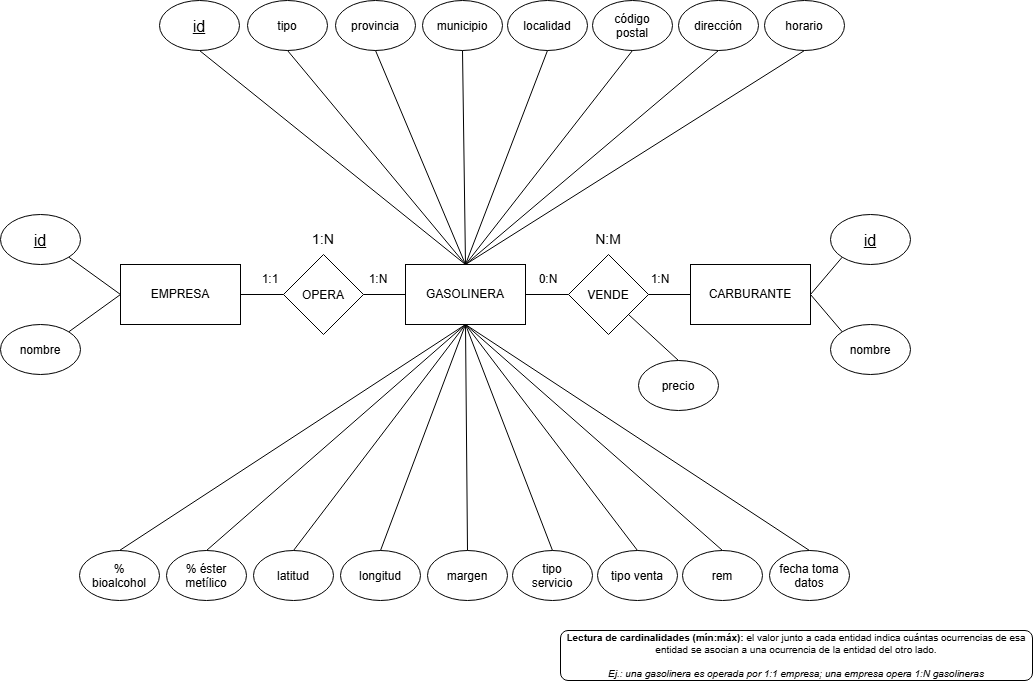

The diagram above was exported from draw.io. Its source (the exported page's mxGraphModel, read from the mxfile embedded in the PNG):
<mxGraphModel dx="1677" dy="928" grid="1" gridSize="10" guides="1" tooltips="1" connect="1" arrows="1" fold="1" page="1" pageScale="1" pageWidth="1169" pageHeight="827" math="0" shadow="0">
  <root>
    <mxCell id="0" />
    <mxCell id="1" parent="0" />
    <mxCell id="4ono8KSfvrT-dvqe-Jts-1" parent="1" style="rounded=0;whiteSpace=wrap;html=1;" value="GASOLINERA" vertex="1">
      <mxGeometry height="60" width="120" x="525" y="364" as="geometry" />
    </mxCell>
    <mxCell id="4ono8KSfvrT-dvqe-Jts-2" parent="1" style="rounded=0;whiteSpace=wrap;html=1;" value="CARBURANTE" vertex="1">
      <mxGeometry height="60" width="120" x="810" y="364" as="geometry" />
    </mxCell>
    <mxCell id="4ono8KSfvrT-dvqe-Jts-3" parent="1" style="rounded=0;whiteSpace=wrap;html=1;" value="EMPRESA" vertex="1">
      <mxGeometry height="60" width="120" x="240" y="364" as="geometry" />
    </mxCell>
    <mxCell id="4ono8KSfvrT-dvqe-Jts-5" parent="1" style="ellipse;whiteSpace=wrap;html=1;shapeInside=1;fontSize=16;" value="&lt;u&gt;id&lt;/u&gt;" vertex="1">
      <mxGeometry height="50" width="80" x="120" y="314" as="geometry" />
    </mxCell>
    <mxCell id="4ono8KSfvrT-dvqe-Jts-6" parent="1" style="ellipse;whiteSpace=wrap;html=1;shapeInside=1;fontSize=12;" value="nombre" vertex="1">
      <mxGeometry height="50" width="80" x="120" y="424" as="geometry" />
    </mxCell>
    <mxCell id="4ono8KSfvrT-dvqe-Jts-7" edge="1" parent="1" source="4ono8KSfvrT-dvqe-Jts-3" style="endArrow=none;html=1;rounded=0;defaultLabelBackgroundColor=page;entryX=1;entryY=1;entryDx=0;entryDy=0;exitX=0;exitY=0.5;exitDx=0;exitDy=0;" target="4ono8KSfvrT-dvqe-Jts-5" value="">
      <mxGeometry height="50" relative="1" width="50" as="geometry">
        <mxPoint x="540" y="410" as="sourcePoint" />
        <mxPoint x="590" y="360" as="targetPoint" />
      </mxGeometry>
    </mxCell>
    <mxCell id="4ono8KSfvrT-dvqe-Jts-8" edge="1" parent="1" source="4ono8KSfvrT-dvqe-Jts-3" style="endArrow=none;html=1;rounded=0;defaultLabelBackgroundColor=page;exitX=0;exitY=0.5;exitDx=0;exitDy=0;entryX=1;entryY=0;entryDx=0;entryDy=0;" target="4ono8KSfvrT-dvqe-Jts-6" value="">
      <mxGeometry height="50" relative="1" width="50" as="geometry">
        <mxPoint x="540" y="410" as="sourcePoint" />
        <mxPoint x="590" y="360" as="targetPoint" />
      </mxGeometry>
    </mxCell>
    <mxCell id="4ono8KSfvrT-dvqe-Jts-9" parent="1" style="ellipse;whiteSpace=wrap;html=1;shapeInside=1;fontSize=16;" value="&lt;u&gt;id&lt;/u&gt;" vertex="1">
      <mxGeometry height="50" width="80" x="950" y="314" as="geometry" />
    </mxCell>
    <mxCell id="4ono8KSfvrT-dvqe-Jts-10" parent="1" style="ellipse;whiteSpace=wrap;html=1;shapeInside=1;fontSize=12;" value="nombre" vertex="1">
      <mxGeometry height="50" width="80" x="950" y="424" as="geometry" />
    </mxCell>
    <mxCell id="4ono8KSfvrT-dvqe-Jts-11" edge="1" parent="1" source="4ono8KSfvrT-dvqe-Jts-9" style="endArrow=none;html=1;rounded=0;defaultLabelBackgroundColor=page;entryX=1;entryY=0.5;entryDx=0;entryDy=0;exitX=0;exitY=1;exitDx=0;exitDy=0;" target="4ono8KSfvrT-dvqe-Jts-2" value="">
      <mxGeometry height="50" relative="1" width="50" as="geometry">
        <mxPoint x="540" y="410" as="sourcePoint" />
        <mxPoint x="590" y="360" as="targetPoint" />
      </mxGeometry>
    </mxCell>
    <mxCell id="4ono8KSfvrT-dvqe-Jts-12" edge="1" parent="1" source="4ono8KSfvrT-dvqe-Jts-10" style="endArrow=none;html=1;rounded=0;defaultLabelBackgroundColor=page;entryX=1;entryY=0.5;entryDx=0;entryDy=0;exitX=0;exitY=0;exitDx=0;exitDy=0;" target="4ono8KSfvrT-dvqe-Jts-2" value="">
      <mxGeometry height="50" relative="1" width="50" as="geometry">
        <mxPoint x="540" y="410" as="sourcePoint" />
        <mxPoint x="590" y="360" as="targetPoint" />
      </mxGeometry>
    </mxCell>
    <mxCell id="4ono8KSfvrT-dvqe-Jts-13" parent="1" style="rhombus;whiteSpace=wrap;html=1;shapeInside=1;" value="OPERA" vertex="1">
      <mxGeometry height="80" width="80" x="403" y="354" as="geometry" />
    </mxCell>
    <mxCell id="4ono8KSfvrT-dvqe-Jts-14" parent="1" style="rhombus;whiteSpace=wrap;html=1;shapeInside=1;" value="VENDE" vertex="1">
      <mxGeometry height="80" width="80" x="688" y="354" as="geometry" />
    </mxCell>
    <mxCell id="4ono8KSfvrT-dvqe-Jts-15" edge="1" parent="1" source="4ono8KSfvrT-dvqe-Jts-3" style="endArrow=none;html=1;rounded=0;defaultLabelBackgroundColor=page;exitX=1;exitY=0.5;exitDx=0;exitDy=0;entryX=0;entryY=0.5;entryDx=0;entryDy=0;" target="4ono8KSfvrT-dvqe-Jts-13" value="">
      <mxGeometry height="50" relative="1" width="50" as="geometry">
        <mxPoint x="540" y="410" as="sourcePoint" />
        <mxPoint x="590" y="360" as="targetPoint" />
      </mxGeometry>
    </mxCell>
    <mxCell id="4ono8KSfvrT-dvqe-Jts-17" edge="1" parent="1" source="4ono8KSfvrT-dvqe-Jts-1" style="endArrow=none;html=1;rounded=0;defaultLabelBackgroundColor=page;entryX=1;entryY=0.5;entryDx=0;entryDy=0;exitX=0;exitY=0.5;exitDx=0;exitDy=0;" target="4ono8KSfvrT-dvqe-Jts-13" value="">
      <mxGeometry height="50" relative="1" width="50" as="geometry">
        <mxPoint x="380" y="530" as="sourcePoint" />
        <mxPoint x="430" y="480" as="targetPoint" />
      </mxGeometry>
    </mxCell>
    <mxCell id="4ono8KSfvrT-dvqe-Jts-18" edge="1" parent="1" source="4ono8KSfvrT-dvqe-Jts-14" style="endArrow=none;html=1;rounded=0;defaultLabelBackgroundColor=page;entryX=1;entryY=0.5;entryDx=0;entryDy=0;" target="4ono8KSfvrT-dvqe-Jts-1" value="">
      <mxGeometry height="50" relative="1" width="50" as="geometry">
        <mxPoint x="490" y="580" as="sourcePoint" />
        <mxPoint x="540" y="530" as="targetPoint" />
      </mxGeometry>
    </mxCell>
    <mxCell id="4ono8KSfvrT-dvqe-Jts-19" edge="1" parent="1" source="4ono8KSfvrT-dvqe-Jts-14" style="endArrow=none;html=1;rounded=0;defaultLabelBackgroundColor=page;exitX=1;exitY=0.5;exitDx=0;exitDy=0;entryX=0;entryY=0.5;entryDx=0;entryDy=0;" target="4ono8KSfvrT-dvqe-Jts-2" value="">
      <mxGeometry height="50" relative="1" width="50" as="geometry">
        <mxPoint x="540" y="410" as="sourcePoint" />
        <mxPoint x="590" y="360" as="targetPoint" />
      </mxGeometry>
    </mxCell>
    <mxCell id="4ono8KSfvrT-dvqe-Jts-23" parent="1" style="ellipse;whiteSpace=wrap;html=1;shapeInside=1;fontSize=12;" value="tipo" vertex="1">
      <mxGeometry height="50" width="80" x="367" y="100" as="geometry" />
    </mxCell>
    <mxCell id="4ono8KSfvrT-dvqe-Jts-24" parent="1" style="ellipse;whiteSpace=wrap;html=1;shapeInside=1;fontSize=16;" value="&lt;u&gt;id&lt;/u&gt;" vertex="1">
      <mxGeometry height="50" width="80" x="279" y="100" as="geometry" />
    </mxCell>
    <mxCell id="4ono8KSfvrT-dvqe-Jts-25" edge="1" parent="1" source="4ono8KSfvrT-dvqe-Jts-1" style="endArrow=none;html=1;rounded=0;defaultLabelBackgroundColor=page;entryX=0.5;entryY=1;entryDx=0;entryDy=0;exitX=0.5;exitY=0;exitDx=0;exitDy=0;" target="4ono8KSfvrT-dvqe-Jts-24" value="">
      <mxGeometry height="50" relative="1" width="50" as="geometry">
        <mxPoint x="540" y="410" as="sourcePoint" />
        <mxPoint x="590" y="360" as="targetPoint" />
      </mxGeometry>
    </mxCell>
    <mxCell id="4ono8KSfvrT-dvqe-Jts-26" edge="1" parent="1" source="4ono8KSfvrT-dvqe-Jts-1" style="endArrow=none;html=1;rounded=0;defaultLabelBackgroundColor=page;entryX=0.5;entryY=1;entryDx=0;entryDy=0;exitX=0.5;exitY=0;exitDx=0;exitDy=0;" target="4ono8KSfvrT-dvqe-Jts-23" value="">
      <mxGeometry height="50" relative="1" width="50" as="geometry">
        <mxPoint x="540" y="410" as="sourcePoint" />
        <mxPoint x="590" y="360" as="targetPoint" />
      </mxGeometry>
    </mxCell>
    <mxCell id="4ono8KSfvrT-dvqe-Jts-27" parent="1" style="ellipse;whiteSpace=wrap;html=1;shapeInside=1;fontSize=12;" value="provincia" vertex="1">
      <mxGeometry height="50" width="80" x="455" y="100" as="geometry" />
    </mxCell>
    <mxCell id="4ono8KSfvrT-dvqe-Jts-28" edge="1" parent="1" source="4ono8KSfvrT-dvqe-Jts-27" style="endArrow=none;html=1;rounded=0;defaultLabelBackgroundColor=page;exitX=0.5;exitY=1;exitDx=0;exitDy=0;entryX=0.5;entryY=0;entryDx=0;entryDy=0;" target="4ono8KSfvrT-dvqe-Jts-1" value="">
      <mxGeometry height="50" relative="1" width="50" as="geometry">
        <mxPoint x="690" y="260" as="sourcePoint" />
        <mxPoint x="740" y="210" as="targetPoint" />
      </mxGeometry>
    </mxCell>
    <mxCell id="4ono8KSfvrT-dvqe-Jts-29" parent="1" style="ellipse;whiteSpace=wrap;html=1;shapeInside=1;fontSize=12;" value="municipio" vertex="1">
      <mxGeometry height="50" width="80" x="542" y="100" as="geometry" />
    </mxCell>
    <mxCell id="4ono8KSfvrT-dvqe-Jts-30" edge="1" parent="1" source="4ono8KSfvrT-dvqe-Jts-1" style="endArrow=none;html=1;rounded=0;defaultLabelBackgroundColor=page;entryX=0.5;entryY=1;entryDx=0;entryDy=0;exitX=0.5;exitY=0;exitDx=0;exitDy=0;" target="4ono8KSfvrT-dvqe-Jts-29" value="">
      <mxGeometry height="50" relative="1" width="50" as="geometry">
        <mxPoint x="670" y="250" as="sourcePoint" />
        <mxPoint x="720" y="200" as="targetPoint" />
      </mxGeometry>
    </mxCell>
    <mxCell id="4ono8KSfvrT-dvqe-Jts-31" parent="1" style="ellipse;whiteSpace=wrap;html=1;shapeInside=1;fontSize=12;" value="localidad" vertex="1">
      <mxGeometry height="50" width="80" x="627" y="100" as="geometry" />
    </mxCell>
    <mxCell id="4ono8KSfvrT-dvqe-Jts-32" edge="1" parent="1" source="4ono8KSfvrT-dvqe-Jts-1" style="endArrow=none;html=1;rounded=0;defaultLabelBackgroundColor=page;entryX=0.5;entryY=1;entryDx=0;entryDy=0;exitX=0.5;exitY=0;exitDx=0;exitDy=0;" target="4ono8KSfvrT-dvqe-Jts-31" value="">
      <mxGeometry height="50" relative="1" width="50" as="geometry">
        <mxPoint x="680" y="290" as="sourcePoint" />
        <mxPoint x="730" y="240" as="targetPoint" />
      </mxGeometry>
    </mxCell>
    <mxCell id="4ono8KSfvrT-dvqe-Jts-33" parent="1" style="ellipse;whiteSpace=wrap;html=1;shapeInside=1;fontSize=12;" value="código postal" vertex="1">
      <mxGeometry height="50" width="80" x="712" y="100" as="geometry" />
    </mxCell>
    <mxCell id="4ono8KSfvrT-dvqe-Jts-34" edge="1" parent="1" source="4ono8KSfvrT-dvqe-Jts-1" style="endArrow=none;html=1;rounded=0;defaultLabelBackgroundColor=page;exitX=0.5;exitY=0;exitDx=0;exitDy=0;entryX=0.5;entryY=1;entryDx=0;entryDy=0;" target="4ono8KSfvrT-dvqe-Jts-33" value="">
      <mxGeometry height="50" relative="1" width="50" as="geometry">
        <mxPoint x="660" y="320" as="sourcePoint" />
        <mxPoint x="720" y="260" as="targetPoint" />
      </mxGeometry>
    </mxCell>
    <mxCell id="4ono8KSfvrT-dvqe-Jts-36" parent="1" style="ellipse;whiteSpace=wrap;html=1;shapeInside=1;fontSize=12;" value="dirección" vertex="1">
      <mxGeometry height="50" width="80" x="798" y="100" as="geometry" />
    </mxCell>
    <mxCell id="4ono8KSfvrT-dvqe-Jts-37" edge="1" parent="1" source="4ono8KSfvrT-dvqe-Jts-1" style="endArrow=none;html=1;rounded=0;defaultLabelBackgroundColor=page;entryX=0.5;entryY=1;entryDx=0;entryDy=0;exitX=0.5;exitY=0;exitDx=0;exitDy=0;" target="4ono8KSfvrT-dvqe-Jts-36" value="">
      <mxGeometry height="50" relative="1" width="50" as="geometry">
        <mxPoint x="710" y="260" as="sourcePoint" />
        <mxPoint x="760" y="210" as="targetPoint" />
      </mxGeometry>
    </mxCell>
    <mxCell id="4ono8KSfvrT-dvqe-Jts-38" parent="1" style="ellipse;whiteSpace=wrap;html=1;shapeInside=1;fontSize=12;" value="margen" vertex="1">
      <mxGeometry height="50" width="80" x="547" y="650" as="geometry" />
    </mxCell>
    <mxCell id="4ono8KSfvrT-dvqe-Jts-39" parent="1" style="ellipse;whiteSpace=wrap;html=1;shapeInside=1;fontSize=12;" value="longitud" vertex="1">
      <mxGeometry height="50" width="80" x="460" y="650" as="geometry" />
    </mxCell>
    <mxCell id="4ono8KSfvrT-dvqe-Jts-40" parent="1" style="ellipse;whiteSpace=wrap;html=1;shapeInside=1;fontSize=12;" value="latitud" vertex="1">
      <mxGeometry height="50" width="80" x="373" y="650" as="geometry" />
    </mxCell>
    <mxCell id="4ono8KSfvrT-dvqe-Jts-41" parent="1" style="ellipse;whiteSpace=wrap;html=1;shapeInside=1;fontSize=12;" value="fecha toma datos" vertex="1">
      <mxGeometry height="50" width="80" x="889" y="650" as="geometry" />
    </mxCell>
    <mxCell id="4ono8KSfvrT-dvqe-Jts-42" parent="1" style="ellipse;whiteSpace=wrap;html=1;shapeInside=1;fontSize=12;" value="horario" vertex="1">
      <mxGeometry height="50" width="80" x="884" y="100" as="geometry" />
    </mxCell>
    <mxCell id="4ono8KSfvrT-dvqe-Jts-43" parent="1" style="ellipse;whiteSpace=wrap;html=1;shapeInside=1;fontSize=12;" value="tipo venta" vertex="1">
      <mxGeometry height="50" width="80" x="717" y="650" as="geometry" />
    </mxCell>
    <mxCell id="4ono8KSfvrT-dvqe-Jts-44" parent="1" style="ellipse;whiteSpace=wrap;html=1;shapeInside=1;fontSize=12;" value="rem" vertex="1">
      <mxGeometry height="50" width="80" x="802" y="650" as="geometry" />
    </mxCell>
    <mxCell id="4ono8KSfvrT-dvqe-Jts-45" parent="1" style="ellipse;whiteSpace=wrap;html=1;shapeInside=1;fontSize=12;" value="tipo servicio" vertex="1">
      <mxGeometry height="50" width="80" x="632" y="650" as="geometry" />
    </mxCell>
    <mxCell id="4ono8KSfvrT-dvqe-Jts-46" parent="1" style="ellipse;whiteSpace=wrap;html=1;shapeInside=1;fontSize=12;" value="% bioalcohol" vertex="1">
      <mxGeometry height="50" width="80" x="199" y="650" as="geometry" />
    </mxCell>
    <mxCell id="4ono8KSfvrT-dvqe-Jts-47" parent="1" style="ellipse;whiteSpace=wrap;html=1;shapeInside=1;fontSize=12;" value="% éster metílico" vertex="1">
      <mxGeometry height="50" width="80" x="286" y="650" as="geometry" />
    </mxCell>
    <mxCell id="4ono8KSfvrT-dvqe-Jts-48" edge="1" parent="1" source="4ono8KSfvrT-dvqe-Jts-46" style="endArrow=none;html=1;rounded=0;defaultLabelBackgroundColor=page;exitX=0.5;exitY=0;exitDx=0;exitDy=0;entryX=0.5;entryY=1;entryDx=0;entryDy=0;" target="4ono8KSfvrT-dvqe-Jts-1" value="">
      <mxGeometry height="50" relative="1" width="50" as="geometry">
        <mxPoint x="390" y="600" as="sourcePoint" />
        <mxPoint x="440" y="550" as="targetPoint" />
      </mxGeometry>
    </mxCell>
    <mxCell id="4ono8KSfvrT-dvqe-Jts-49" edge="1" parent="1" source="4ono8KSfvrT-dvqe-Jts-47" style="endArrow=none;html=1;rounded=0;defaultLabelBackgroundColor=page;entryX=0.5;entryY=1;entryDx=0;entryDy=0;exitX=0.5;exitY=0;exitDx=0;exitDy=0;" target="4ono8KSfvrT-dvqe-Jts-1" value="">
      <mxGeometry height="50" relative="1" width="50" as="geometry">
        <mxPoint x="480" y="600" as="sourcePoint" />
        <mxPoint x="530" y="550" as="targetPoint" />
      </mxGeometry>
    </mxCell>
    <mxCell id="4ono8KSfvrT-dvqe-Jts-50" edge="1" parent="1" source="4ono8KSfvrT-dvqe-Jts-40" style="endArrow=none;html=1;rounded=0;defaultLabelBackgroundColor=page;entryX=0.5;entryY=1;entryDx=0;entryDy=0;exitX=0.5;exitY=0;exitDx=0;exitDy=0;" target="4ono8KSfvrT-dvqe-Jts-1" value="">
      <mxGeometry height="50" relative="1" width="50" as="geometry">
        <mxPoint x="540" y="570" as="sourcePoint" />
        <mxPoint x="590" y="520" as="targetPoint" />
      </mxGeometry>
    </mxCell>
    <mxCell id="4ono8KSfvrT-dvqe-Jts-51" edge="1" parent="1" source="4ono8KSfvrT-dvqe-Jts-39" style="endArrow=none;html=1;rounded=0;defaultLabelBackgroundColor=page;entryX=0.5;entryY=1;entryDx=0;entryDy=0;exitX=0.5;exitY=0;exitDx=0;exitDy=0;" target="4ono8KSfvrT-dvqe-Jts-1" value="">
      <mxGeometry height="50" relative="1" width="50" as="geometry">
        <mxPoint x="570" y="570" as="sourcePoint" />
        <mxPoint x="620" y="520" as="targetPoint" />
      </mxGeometry>
    </mxCell>
    <mxCell id="4ono8KSfvrT-dvqe-Jts-52" edge="1" parent="1" source="4ono8KSfvrT-dvqe-Jts-38" style="endArrow=none;html=1;rounded=0;defaultLabelBackgroundColor=page;entryX=0.5;entryY=1;entryDx=0;entryDy=0;exitX=0.5;exitY=0;exitDx=0;exitDy=0;" target="4ono8KSfvrT-dvqe-Jts-1" value="">
      <mxGeometry height="50" relative="1" width="50" as="geometry">
        <mxPoint x="640" y="600" as="sourcePoint" />
        <mxPoint x="690" y="550" as="targetPoint" />
      </mxGeometry>
    </mxCell>
    <mxCell id="4ono8KSfvrT-dvqe-Jts-53" edge="1" parent="1" source="4ono8KSfvrT-dvqe-Jts-45" style="endArrow=none;html=1;rounded=0;defaultLabelBackgroundColor=page;entryX=0.5;entryY=1;entryDx=0;entryDy=0;exitX=0.5;exitY=0;exitDx=0;exitDy=0;" target="4ono8KSfvrT-dvqe-Jts-1" value="">
      <mxGeometry height="50" relative="1" width="50" as="geometry">
        <mxPoint x="640" y="560" as="sourcePoint" />
        <mxPoint x="690" y="510" as="targetPoint" />
      </mxGeometry>
    </mxCell>
    <mxCell id="4ono8KSfvrT-dvqe-Jts-54" edge="1" parent="1" source="4ono8KSfvrT-dvqe-Jts-43" style="endArrow=none;html=1;rounded=0;defaultLabelBackgroundColor=page;entryX=0.5;entryY=1;entryDx=0;entryDy=0;exitX=0.5;exitY=0;exitDx=0;exitDy=0;" target="4ono8KSfvrT-dvqe-Jts-1" value="">
      <mxGeometry height="50" relative="1" width="50" as="geometry">
        <mxPoint x="710" y="570" as="sourcePoint" />
        <mxPoint x="760" y="520" as="targetPoint" />
      </mxGeometry>
    </mxCell>
    <mxCell id="4ono8KSfvrT-dvqe-Jts-55" edge="1" parent="1" source="4ono8KSfvrT-dvqe-Jts-44" style="endArrow=none;html=1;rounded=0;defaultLabelBackgroundColor=page;entryX=0.5;entryY=1;entryDx=0;entryDy=0;exitX=0.5;exitY=0;exitDx=0;exitDy=0;" target="4ono8KSfvrT-dvqe-Jts-1" value="">
      <mxGeometry height="50" relative="1" width="50" as="geometry">
        <mxPoint x="750" y="560" as="sourcePoint" />
        <mxPoint x="800" y="510" as="targetPoint" />
      </mxGeometry>
    </mxCell>
    <mxCell id="4ono8KSfvrT-dvqe-Jts-56" edge="1" parent="1" source="4ono8KSfvrT-dvqe-Jts-41" style="endArrow=none;html=1;rounded=0;defaultLabelBackgroundColor=page;entryX=0.5;entryY=1;entryDx=0;entryDy=0;exitX=0.5;exitY=0;exitDx=0;exitDy=0;" target="4ono8KSfvrT-dvqe-Jts-1" value="">
      <mxGeometry height="50" relative="1" width="50" as="geometry">
        <mxPoint x="820" y="570" as="sourcePoint" />
        <mxPoint x="870" y="520" as="targetPoint" />
      </mxGeometry>
    </mxCell>
    <mxCell id="4ono8KSfvrT-dvqe-Jts-57" parent="1" style="text;html=1;whiteSpace=wrap;strokeColor=none;fillColor=none;align=center;verticalAlign=middle;rounded=0;" value="1:N" vertex="1">
      <mxGeometry height="30" width="60" x="468" y="364" as="geometry" />
    </mxCell>
    <mxCell id="4ono8KSfvrT-dvqe-Jts-58" parent="1" style="text;html=1;whiteSpace=wrap;strokeColor=none;fillColor=none;align=center;verticalAlign=middle;rounded=0;" value="1:1" vertex="1">
      <mxGeometry height="30" width="60" x="360" y="364" as="geometry" />
    </mxCell>
    <mxCell id="4ono8KSfvrT-dvqe-Jts-59" parent="1" style="text;html=1;whiteSpace=wrap;strokeColor=none;fillColor=none;align=center;verticalAlign=middle;rounded=0;fontSize=14;" value="1:N" vertex="1">
      <mxGeometry height="30" width="60" x="413" y="324" as="geometry" />
    </mxCell>
    <mxCell id="4ono8KSfvrT-dvqe-Jts-60" parent="1" style="text;html=1;whiteSpace=wrap;strokeColor=none;fillColor=none;align=center;verticalAlign=middle;rounded=0;fontSize=14;" value="N:M" vertex="1">
      <mxGeometry height="30" width="60" x="698" y="324" as="geometry" />
    </mxCell>
    <mxCell id="4ono8KSfvrT-dvqe-Jts-61" parent="1" style="text;html=1;whiteSpace=wrap;strokeColor=none;fillColor=none;align=center;verticalAlign=middle;rounded=0;" value="0:N" vertex="1">
      <mxGeometry height="30" width="60" x="638" y="364" as="geometry" />
    </mxCell>
    <mxCell id="4ono8KSfvrT-dvqe-Jts-62" parent="1" style="text;html=1;whiteSpace=wrap;strokeColor=none;fillColor=none;align=center;verticalAlign=middle;rounded=0;" value="1:N" vertex="1">
      <mxGeometry height="30" width="60" x="750" y="364" as="geometry" />
    </mxCell>
    <mxCell id="4ono8KSfvrT-dvqe-Jts-63" edge="1" parent="1" source="4ono8KSfvrT-dvqe-Jts-1" style="endArrow=none;html=1;rounded=0;defaultLabelBackgroundColor=page;entryX=0.5;entryY=1;entryDx=0;entryDy=0;exitX=0.5;exitY=0;exitDx=0;exitDy=0;" target="4ono8KSfvrT-dvqe-Jts-42" value="">
      <mxGeometry height="50" relative="1" width="50" as="geometry">
        <mxPoint x="860" y="280" as="sourcePoint" />
        <mxPoint x="910" y="230" as="targetPoint" />
      </mxGeometry>
    </mxCell>
    <mxCell id="4ono8KSfvrT-dvqe-Jts-64" parent="1" style="ellipse;whiteSpace=wrap;html=1;shapeInside=1;fontSize=12;" value="precio" vertex="1">
      <mxGeometry height="50" width="80" x="758" y="460" as="geometry" />
    </mxCell>
    <mxCell id="4ono8KSfvrT-dvqe-Jts-65" edge="1" parent="1" source="4ono8KSfvrT-dvqe-Jts-64" style="endArrow=none;html=1;rounded=0;defaultLabelBackgroundColor=page;entryX=1;entryY=1;entryDx=0;entryDy=0;exitX=0.5;exitY=0;exitDx=0;exitDy=0;" target="4ono8KSfvrT-dvqe-Jts-14" value="">
      <mxGeometry height="50" relative="1" width="50" as="geometry">
        <mxPoint x="730" y="490" as="sourcePoint" />
        <mxPoint x="780" y="440" as="targetPoint" />
      </mxGeometry>
    </mxCell>
    <mxCell id="4ono8KSfvrT-dvqe-Jts-66" parent="1" style="rounded=1;whiteSpace=wrap;html=1;roundedPerimeter=1;fontSize=10;" value="&lt;strong&gt;Lectura de cardinalidades (mín:máx):&lt;/strong&gt; el valor junto a cada entidad indica cuántas ocurrencias de esa entidad se asocian a una ocurrencia de la entidad del otro lado.&lt;br&gt;&lt;br&gt;&lt;em&gt;Ej.: una gasolinera es operada por 1:1 empresa; una empresa opera 1:N gasolineras&lt;/em&gt;" vertex="1">
      <mxGeometry height="50" width="472" x="680" y="730" as="geometry" />
    </mxCell>
  </root>
</mxGraphModel>